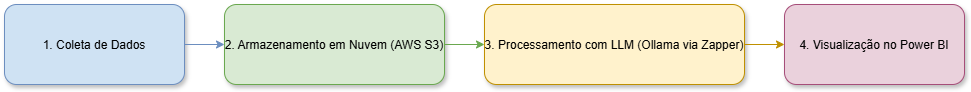

The diagram above was exported from draw.io. Its source (the exported page's mxGraphModel, read from the mxfile embedded in the PNG):
<mxGraphModel dx="685" dy="834" grid="1" gridSize="10" guides="1" tooltips="1" connect="1" arrows="1" fold="1" page="1" pageScale="1" pageWidth="827" pageHeight="1169" math="0" shadow="0">
  <root>
    <mxCell id="0" />
    <mxCell id="1" parent="0" />
    <mxCell id="35DrmorLzhJkHVUSGdkR-1" value="1. Coleta de Dados" style="rounded=1;fillColor=#cfe2f3;strokeColor=#6c8ebf;shadow=1;" vertex="1" parent="1">
      <mxGeometry x="40" y="40" width="180" height="80" as="geometry" />
    </mxCell>
    <mxCell id="35DrmorLzhJkHVUSGdkR-2" value="2. Armazenamento em Nuvem (AWS S3)" style="rounded=1;fillColor=#d9ead3;strokeColor=#6aa84f;shadow=1;" vertex="1" parent="1">
      <mxGeometry x="260" y="40" width="220" height="80" as="geometry" />
    </mxCell>
    <mxCell id="35DrmorLzhJkHVUSGdkR-3" value="3. Processamento com LLM (Ollama via Zapper)" style="rounded=1;fillColor=#fff2cc;strokeColor=#bf9000;shadow=1;" vertex="1" parent="1">
      <mxGeometry x="520" y="40" width="260" height="80" as="geometry" />
    </mxCell>
    <mxCell id="35DrmorLzhJkHVUSGdkR-4" value="4. Visualização no Power BI" style="rounded=1;fillColor=#ead1dc;strokeColor=#a64d79;shadow=1;" vertex="1" parent="1">
      <mxGeometry x="820" y="40" width="180" height="80" as="geometry" />
    </mxCell>
    <mxCell id="35DrmorLzhJkHVUSGdkR-5" style="edgeStyle=orthogonalEdgeStyle;rounded=0;orthogonalLoop=1;jettySize=auto;html=1;strokeColor=#6c8ebf;" edge="1" parent="1" source="35DrmorLzhJkHVUSGdkR-1" target="35DrmorLzhJkHVUSGdkR-2">
      <mxGeometry relative="1" as="geometry" />
    </mxCell>
    <mxCell id="35DrmorLzhJkHVUSGdkR-6" style="edgeStyle=orthogonalEdgeStyle;rounded=0;orthogonalLoop=1;jettySize=auto;html=1;strokeColor=#6aa84f;" edge="1" parent="1" source="35DrmorLzhJkHVUSGdkR-2" target="35DrmorLzhJkHVUSGdkR-3">
      <mxGeometry relative="1" as="geometry" />
    </mxCell>
    <mxCell id="35DrmorLzhJkHVUSGdkR-7" style="edgeStyle=orthogonalEdgeStyle;rounded=0;orthogonalLoop=1;jettySize=auto;html=1;strokeColor=#bf9000;" edge="1" parent="1" source="35DrmorLzhJkHVUSGdkR-3" target="35DrmorLzhJkHVUSGdkR-4">
      <mxGeometry relative="1" as="geometry" />
    </mxCell>
  </root>
</mxGraphModel>